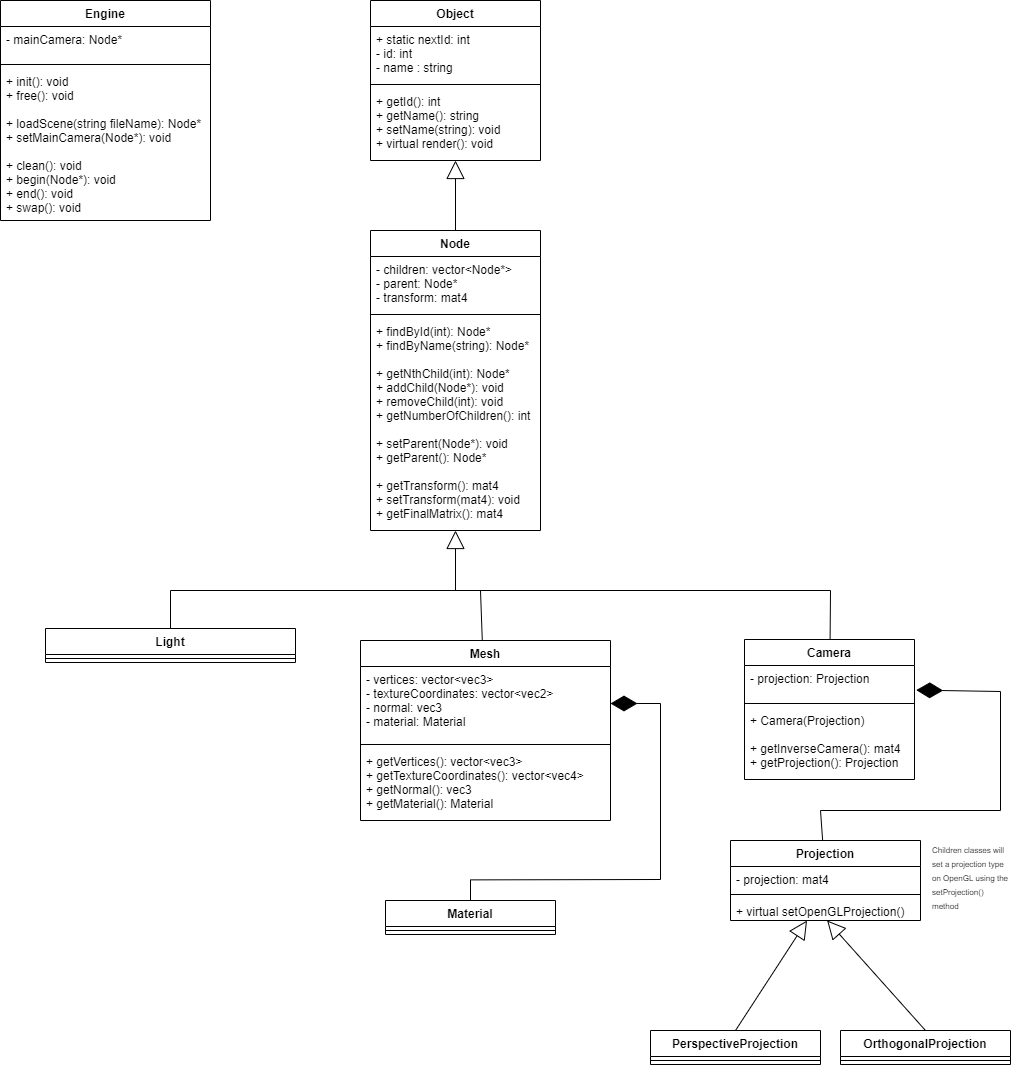

The diagram above was exported from draw.io. Its source (the exported page's mxGraphModel, read from the mxfile embedded in the PNG):
<mxGraphModel dx="1038" dy="579" grid="1" gridSize="10" guides="1" tooltips="1" connect="1" arrows="1" fold="1" page="1" pageScale="1" pageWidth="1169" pageHeight="1654" background="none" math="0" shadow="0">
  <root>
    <mxCell id="0" />
    <mxCell id="1" parent="0" />
    <mxCell id="DEmTfEgcPyceR6vJODBT-1" value="Object" style="swimlane;fontStyle=1;align=center;verticalAlign=top;childLayout=stackLayout;horizontal=1;startSize=26;horizontalStack=0;resizeParent=1;resizeParentMax=0;resizeLast=0;collapsible=1;marginBottom=0;" parent="1" vertex="1">
      <mxGeometry x="470" y="40" width="170" height="160" as="geometry" />
    </mxCell>
    <mxCell id="DEmTfEgcPyceR6vJODBT-2" value="+ static nextId: int&#10;- id: int&#10;- name : string" style="text;strokeColor=none;fillColor=none;align=left;verticalAlign=top;spacingLeft=4;spacingRight=4;overflow=hidden;rotatable=0;points=[[0,0.5],[1,0.5]];portConstraint=eastwest;fontStyle=0" parent="DEmTfEgcPyceR6vJODBT-1" vertex="1">
      <mxGeometry y="26" width="170" height="54" as="geometry" />
    </mxCell>
    <mxCell id="DEmTfEgcPyceR6vJODBT-3" value="" style="line;strokeWidth=1;fillColor=none;align=left;verticalAlign=middle;spacingTop=-1;spacingLeft=3;spacingRight=3;rotatable=0;labelPosition=right;points=[];portConstraint=eastwest;" parent="DEmTfEgcPyceR6vJODBT-1" vertex="1">
      <mxGeometry y="80" width="170" height="8" as="geometry" />
    </mxCell>
    <mxCell id="DEmTfEgcPyceR6vJODBT-4" value="+ getId(): int&#10;+ getName(): string&#10;+ setName(string): void&#10;+ virtual render(): void" style="text;strokeColor=none;fillColor=none;align=left;verticalAlign=top;spacingLeft=4;spacingRight=4;overflow=hidden;rotatable=0;points=[[0,0.5],[1,0.5]];portConstraint=eastwest;" parent="DEmTfEgcPyceR6vJODBT-1" vertex="1">
      <mxGeometry y="88" width="170" height="72" as="geometry" />
    </mxCell>
    <mxCell id="DEmTfEgcPyceR6vJODBT-5" value="Node" style="swimlane;fontStyle=1;align=center;verticalAlign=top;childLayout=stackLayout;horizontal=1;startSize=26;horizontalStack=0;resizeParent=1;resizeParentMax=0;resizeLast=0;collapsible=1;marginBottom=0;" parent="1" vertex="1">
      <mxGeometry x="470" y="270" width="170" height="300" as="geometry" />
    </mxCell>
    <mxCell id="DEmTfEgcPyceR6vJODBT-6" value="- children: vector&lt;Node*&gt;&#10;- parent: Node*&#10;- transform: mat4" style="text;strokeColor=none;fillColor=none;align=left;verticalAlign=top;spacingLeft=4;spacingRight=4;overflow=hidden;rotatable=0;points=[[0,0.5],[1,0.5]];portConstraint=eastwest;" parent="DEmTfEgcPyceR6vJODBT-5" vertex="1">
      <mxGeometry y="26" width="170" height="54" as="geometry" />
    </mxCell>
    <mxCell id="DEmTfEgcPyceR6vJODBT-7" value="" style="line;strokeWidth=1;fillColor=none;align=left;verticalAlign=middle;spacingTop=-1;spacingLeft=3;spacingRight=3;rotatable=0;labelPosition=right;points=[];portConstraint=eastwest;" parent="DEmTfEgcPyceR6vJODBT-5" vertex="1">
      <mxGeometry y="80" width="170" height="8" as="geometry" />
    </mxCell>
    <mxCell id="DEmTfEgcPyceR6vJODBT-8" value="+ findById(int): Node*&#10;+ findByName(string): Node*&#10;&#10;+ getNthChild(int): Node*&#10;+ addChild(Node*): void&#10;+ removeChild(int): void&#10;+ getNumberOfChildren(): int&#10;&#10;+ setParent(Node*): void&#10;+ getParent(): Node*&#10;&#10;+ getTransform(): mat4&#10;+ setTransform(mat4): void&#10;+ getFinalMatrix(): mat4" style="text;strokeColor=none;fillColor=none;align=left;verticalAlign=top;spacingLeft=4;spacingRight=4;overflow=hidden;rotatable=0;points=[[0,0.5],[1,0.5]];portConstraint=eastwest;" parent="DEmTfEgcPyceR6vJODBT-5" vertex="1">
      <mxGeometry y="88" width="170" height="212" as="geometry" />
    </mxCell>
    <mxCell id="DEmTfEgcPyceR6vJODBT-9" value="" style="endArrow=block;endSize=16;endFill=0;html=1;rounded=0;exitX=0.5;exitY=0;exitDx=0;exitDy=0;" parent="1" source="DEmTfEgcPyceR6vJODBT-5" target="DEmTfEgcPyceR6vJODBT-4" edge="1">
      <mxGeometry x="0.1559" y="44" width="160" relative="1" as="geometry">
        <mxPoint x="790" y="230" as="sourcePoint" />
        <mxPoint x="950" y="230" as="targetPoint" />
        <mxPoint as="offset" />
      </mxGeometry>
    </mxCell>
    <mxCell id="DEmTfEgcPyceR6vJODBT-10" value="Camera" style="swimlane;fontStyle=1;align=center;verticalAlign=top;childLayout=stackLayout;horizontal=1;startSize=26;horizontalStack=0;resizeParent=1;resizeParentMax=0;resizeLast=0;collapsible=1;marginBottom=0;" parent="1" vertex="1">
      <mxGeometry x="844" y="679" width="170" height="140" as="geometry" />
    </mxCell>
    <mxCell id="DEmTfEgcPyceR6vJODBT-11" value="- projection: Projection" style="text;strokeColor=none;fillColor=none;align=left;verticalAlign=top;spacingLeft=4;spacingRight=4;overflow=hidden;rotatable=0;points=[[0,0.5],[1,0.5]];portConstraint=eastwest;" parent="DEmTfEgcPyceR6vJODBT-10" vertex="1">
      <mxGeometry y="26" width="170" height="34" as="geometry" />
    </mxCell>
    <mxCell id="DEmTfEgcPyceR6vJODBT-12" value="" style="line;strokeWidth=1;fillColor=none;align=left;verticalAlign=middle;spacingTop=-1;spacingLeft=3;spacingRight=3;rotatable=0;labelPosition=right;points=[];portConstraint=eastwest;" parent="DEmTfEgcPyceR6vJODBT-10" vertex="1">
      <mxGeometry y="60" width="170" height="8" as="geometry" />
    </mxCell>
    <mxCell id="DEmTfEgcPyceR6vJODBT-13" value="+ Camera(Projection)&#10;&#10;+ getInverseCamera(): mat4&#10;+ getProjection(): Projection" style="text;strokeColor=none;fillColor=none;align=left;verticalAlign=top;spacingLeft=4;spacingRight=4;overflow=hidden;rotatable=0;points=[[0,0.5],[1,0.5]];portConstraint=eastwest;" parent="DEmTfEgcPyceR6vJODBT-10" vertex="1">
      <mxGeometry y="68" width="170" height="72" as="geometry" />
    </mxCell>
    <mxCell id="DEmTfEgcPyceR6vJODBT-14" value="" style="endArrow=block;endSize=16;endFill=0;html=1;rounded=0;" parent="1" target="DEmTfEgcPyceR6vJODBT-8" edge="1">
      <mxGeometry y="35" width="160" relative="1" as="geometry">
        <mxPoint x="555" y="630" as="sourcePoint" />
        <mxPoint x="250" y="610" as="targetPoint" />
        <mxPoint as="offset" />
      </mxGeometry>
    </mxCell>
    <mxCell id="DEmTfEgcPyceR6vJODBT-19" value="PerspectiveProjection" style="swimlane;fontStyle=1;align=center;verticalAlign=top;childLayout=stackLayout;horizontal=1;startSize=26;horizontalStack=0;resizeParent=1;resizeParentMax=0;resizeLast=0;collapsible=1;marginBottom=0;" parent="1" vertex="1">
      <mxGeometry x="750" y="1070" width="170" height="34" as="geometry" />
    </mxCell>
    <mxCell id="DEmTfEgcPyceR6vJODBT-20" value="" style="line;strokeWidth=1;fillColor=none;align=left;verticalAlign=middle;spacingTop=-1;spacingLeft=3;spacingRight=3;rotatable=0;labelPosition=right;points=[];portConstraint=eastwest;" parent="DEmTfEgcPyceR6vJODBT-19" vertex="1">
      <mxGeometry y="26" width="170" height="8" as="geometry" />
    </mxCell>
    <mxCell id="DEmTfEgcPyceR6vJODBT-23" value="OrthogonalProjection" style="swimlane;fontStyle=1;align=center;verticalAlign=top;childLayout=stackLayout;horizontal=1;startSize=26;horizontalStack=0;resizeParent=1;resizeParentMax=0;resizeLast=0;collapsible=1;marginBottom=0;" parent="1" vertex="1">
      <mxGeometry x="940" y="1070" width="170" height="34" as="geometry" />
    </mxCell>
    <mxCell id="DEmTfEgcPyceR6vJODBT-24" value="" style="line;strokeWidth=1;fillColor=none;align=left;verticalAlign=middle;spacingTop=-1;spacingLeft=3;spacingRight=3;rotatable=0;labelPosition=right;points=[];portConstraint=eastwest;" parent="DEmTfEgcPyceR6vJODBT-23" vertex="1">
      <mxGeometry y="26" width="170" height="8" as="geometry" />
    </mxCell>
    <mxCell id="DEmTfEgcPyceR6vJODBT-26" value="" style="endArrow=block;endSize=16;endFill=0;html=1;rounded=0;exitX=0.5;exitY=0;exitDx=0;exitDy=0;" parent="1" source="DEmTfEgcPyceR6vJODBT-19" edge="1">
      <mxGeometry x="-0.8151" y="29" width="160" relative="1" as="geometry">
        <mxPoint x="670" y="1080" as="sourcePoint" />
        <mxPoint x="906.5447154471544" y="960" as="targetPoint" />
        <mxPoint as="offset" />
      </mxGeometry>
    </mxCell>
    <mxCell id="DEmTfEgcPyceR6vJODBT-27" value="" style="endArrow=block;endSize=16;endFill=0;html=1;rounded=0;exitX=0.5;exitY=0;exitDx=0;exitDy=0;" parent="1" source="DEmTfEgcPyceR6vJODBT-23" edge="1">
      <mxGeometry x="-0.8151" y="29" width="160" relative="1" as="geometry">
        <mxPoint x="845" y="1080" as="sourcePoint" />
        <mxPoint x="926.6260162601625" y="960" as="targetPoint" />
        <mxPoint as="offset" />
      </mxGeometry>
    </mxCell>
    <mxCell id="DEmTfEgcPyceR6vJODBT-28" value="" style="endArrow=diamondThin;endFill=1;endSize=24;html=1;rounded=0;entryX=1.01;entryY=0.724;entryDx=0;entryDy=0;entryPerimeter=0;" parent="1" source="So9XYG93RVF0lqJsPfM2-16" target="DEmTfEgcPyceR6vJODBT-11" edge="1">
      <mxGeometry width="160" relative="1" as="geometry">
        <mxPoint x="910" y="860" as="sourcePoint" />
        <mxPoint x="1080" y="930" as="targetPoint" />
        <Array as="points">
          <mxPoint x="920" y="850" />
          <mxPoint x="1100" y="850" />
          <mxPoint x="1100" y="731" />
        </Array>
      </mxGeometry>
    </mxCell>
    <mxCell id="DEmTfEgcPyceR6vJODBT-29" value="&lt;span style=&quot;font-size: 8px&quot;&gt;Children classes will set a projection type on OpenGL using the setProjection() method&lt;/span&gt;" style="text;html=1;strokeColor=none;fillColor=none;align=left;verticalAlign=middle;whiteSpace=wrap;rounded=0;" parent="1" vertex="1">
      <mxGeometry x="1030" y="880" width="80" height="71" as="geometry" />
    </mxCell>
    <mxCell id="DEmTfEgcPyceR6vJODBT-30" value="Mesh" style="swimlane;fontStyle=1;align=center;verticalAlign=top;childLayout=stackLayout;horizontal=1;startSize=26;horizontalStack=0;resizeParent=1;resizeParentMax=0;resizeLast=0;collapsible=1;marginBottom=0;" parent="1" vertex="1">
      <mxGeometry x="460" y="680" width="250" height="180" as="geometry" />
    </mxCell>
    <mxCell id="DEmTfEgcPyceR6vJODBT-31" value="- vertices: vector&lt;vec3&gt;&#10;- textureCoordinates: vector&lt;vec2&gt;&#10;- normal: vec3&#10;- material: Material" style="text;strokeColor=none;fillColor=none;align=left;verticalAlign=top;spacingLeft=4;spacingRight=4;overflow=hidden;rotatable=0;points=[[0,0.5],[1,0.5]];portConstraint=eastwest;" parent="DEmTfEgcPyceR6vJODBT-30" vertex="1">
      <mxGeometry y="26" width="250" height="74" as="geometry" />
    </mxCell>
    <mxCell id="DEmTfEgcPyceR6vJODBT-32" value="" style="line;strokeWidth=1;fillColor=none;align=left;verticalAlign=middle;spacingTop=-1;spacingLeft=3;spacingRight=3;rotatable=0;labelPosition=right;points=[];portConstraint=eastwest;" parent="DEmTfEgcPyceR6vJODBT-30" vertex="1">
      <mxGeometry y="100" width="250" height="8" as="geometry" />
    </mxCell>
    <mxCell id="DEmTfEgcPyceR6vJODBT-33" value="+ getVertices(): vector&lt;vec3&gt;&#10;+ getTextureCoordinates(): vector&lt;vec4&gt;&#10;+ getNormal(): vec3&#10;+ getMaterial(): Material" style="text;strokeColor=none;fillColor=none;align=left;verticalAlign=top;spacingLeft=4;spacingRight=4;overflow=hidden;rotatable=0;points=[[0,0.5],[1,0.5]];portConstraint=eastwest;" parent="DEmTfEgcPyceR6vJODBT-30" vertex="1">
      <mxGeometry y="108" width="250" height="72" as="geometry" />
    </mxCell>
    <mxCell id="DEmTfEgcPyceR6vJODBT-34" value="Light" style="swimlane;fontStyle=1;align=center;verticalAlign=top;childLayout=stackLayout;horizontal=1;startSize=26;horizontalStack=0;resizeParent=1;resizeParentMax=0;resizeLast=0;collapsible=1;marginBottom=0;" parent="1" vertex="1">
      <mxGeometry x="145" y="668" width="250" height="34" as="geometry" />
    </mxCell>
    <mxCell id="DEmTfEgcPyceR6vJODBT-36" value="" style="line;strokeWidth=1;fillColor=none;align=left;verticalAlign=middle;spacingTop=-1;spacingLeft=3;spacingRight=3;rotatable=0;labelPosition=right;points=[];portConstraint=eastwest;" parent="DEmTfEgcPyceR6vJODBT-34" vertex="1">
      <mxGeometry y="26" width="250" height="8" as="geometry" />
    </mxCell>
    <mxCell id="DEmTfEgcPyceR6vJODBT-40" value="" style="endArrow=none;html=1;rounded=0;fontSize=8;" parent="1" edge="1">
      <mxGeometry width="50" height="50" relative="1" as="geometry">
        <mxPoint x="270" y="630" as="sourcePoint" />
        <mxPoint x="930" y="630" as="targetPoint" />
      </mxGeometry>
    </mxCell>
    <mxCell id="DEmTfEgcPyceR6vJODBT-41" value="" style="endArrow=none;html=1;rounded=0;fontSize=8;" parent="1" source="DEmTfEgcPyceR6vJODBT-34" edge="1">
      <mxGeometry width="50" height="50" relative="1" as="geometry">
        <mxPoint x="600" y="690" as="sourcePoint" />
        <mxPoint x="270" y="630" as="targetPoint" />
      </mxGeometry>
    </mxCell>
    <mxCell id="DEmTfEgcPyceR6vJODBT-42" value="" style="endArrow=none;html=1;rounded=0;fontSize=8;" parent="1" source="DEmTfEgcPyceR6vJODBT-30" edge="1">
      <mxGeometry width="50" height="50" relative="1" as="geometry">
        <mxPoint x="600" y="690" as="sourcePoint" />
        <mxPoint x="580" y="630" as="targetPoint" />
      </mxGeometry>
    </mxCell>
    <mxCell id="DEmTfEgcPyceR6vJODBT-43" value="" style="endArrow=none;html=1;rounded=0;fontSize=8;" parent="1" source="DEmTfEgcPyceR6vJODBT-10" edge="1">
      <mxGeometry width="50" height="50" relative="1" as="geometry">
        <mxPoint x="600" y="690" as="sourcePoint" />
        <mxPoint x="930" y="630" as="targetPoint" />
      </mxGeometry>
    </mxCell>
    <mxCell id="DEmTfEgcPyceR6vJODBT-48" value="Engine" style="swimlane;fontStyle=1;align=center;verticalAlign=top;childLayout=stackLayout;horizontal=1;startSize=26;horizontalStack=0;resizeParent=1;resizeParentMax=0;resizeLast=0;collapsible=1;marginBottom=0;" parent="1" vertex="1">
      <mxGeometry x="100" y="40" width="210" height="220" as="geometry" />
    </mxCell>
    <mxCell id="DEmTfEgcPyceR6vJODBT-49" value="- mainCamera: Node*" style="text;strokeColor=none;fillColor=none;align=left;verticalAlign=top;spacingLeft=4;spacingRight=4;overflow=hidden;rotatable=0;points=[[0,0.5],[1,0.5]];portConstraint=eastwest;" parent="DEmTfEgcPyceR6vJODBT-48" vertex="1">
      <mxGeometry y="26" width="210" height="34" as="geometry" />
    </mxCell>
    <mxCell id="DEmTfEgcPyceR6vJODBT-50" value="" style="line;strokeWidth=1;fillColor=none;align=left;verticalAlign=middle;spacingTop=-1;spacingLeft=3;spacingRight=3;rotatable=0;labelPosition=right;points=[];portConstraint=eastwest;" parent="DEmTfEgcPyceR6vJODBT-48" vertex="1">
      <mxGeometry y="60" width="210" height="8" as="geometry" />
    </mxCell>
    <mxCell id="DEmTfEgcPyceR6vJODBT-51" value="+ init(): void&#10;+ free(): void&#10;&#10;+ loadScene(string fileName): Node*&#10;+ setMainCamera(Node*): void&#10;&#10;+ clean(): void&#10;+ begin(Node*): void&#10;+ end(): void&#10;+ swap(): void" style="text;strokeColor=none;fillColor=none;align=left;verticalAlign=top;spacingLeft=4;spacingRight=4;overflow=hidden;rotatable=0;points=[[0,0.5],[1,0.5]];portConstraint=eastwest;" parent="DEmTfEgcPyceR6vJODBT-48" vertex="1">
      <mxGeometry y="68" width="210" height="152" as="geometry" />
    </mxCell>
    <mxCell id="So9XYG93RVF0lqJsPfM2-1" value="Material" style="swimlane;fontStyle=1;align=center;verticalAlign=top;childLayout=stackLayout;horizontal=1;startSize=26;horizontalStack=0;resizeParent=1;resizeParentMax=0;resizeLast=0;collapsible=1;marginBottom=0;" vertex="1" parent="1">
      <mxGeometry x="485" y="940" width="170" height="34" as="geometry">
        <mxRectangle x="330" y="720" width="90" height="26" as="alternateBounds" />
      </mxGeometry>
    </mxCell>
    <mxCell id="So9XYG93RVF0lqJsPfM2-2" value="" style="line;strokeWidth=1;fillColor=none;align=left;verticalAlign=middle;spacingTop=-1;spacingLeft=3;spacingRight=3;rotatable=0;labelPosition=right;points=[];portConstraint=eastwest;" vertex="1" parent="So9XYG93RVF0lqJsPfM2-1">
      <mxGeometry y="26" width="170" height="8" as="geometry" />
    </mxCell>
    <mxCell id="So9XYG93RVF0lqJsPfM2-10" value="" style="endArrow=diamondThin;endFill=1;endSize=24;html=1;rounded=0;" edge="1" parent="1" source="So9XYG93RVF0lqJsPfM2-1" target="DEmTfEgcPyceR6vJODBT-31">
      <mxGeometry width="160" relative="1" as="geometry">
        <mxPoint x="555" y="999.38" as="sourcePoint" />
        <mxPoint x="656.6999999999998" y="799.996" as="targetPoint" />
        <Array as="points">
          <mxPoint x="570" y="919.38" />
          <mxPoint x="760" y="919" />
          <mxPoint x="760" y="743" />
        </Array>
      </mxGeometry>
    </mxCell>
    <mxCell id="So9XYG93RVF0lqJsPfM2-16" value="Projection" style="swimlane;fontStyle=1;align=center;verticalAlign=top;childLayout=stackLayout;horizontal=1;startSize=26;horizontalStack=0;resizeParent=1;resizeParentMax=0;resizeLast=0;collapsible=1;marginBottom=0;" vertex="1" parent="1">
      <mxGeometry x="830" y="880" width="190" height="80" as="geometry" />
    </mxCell>
    <mxCell id="So9XYG93RVF0lqJsPfM2-17" value="- projection: mat4" style="text;strokeColor=none;fillColor=none;align=left;verticalAlign=top;spacingLeft=4;spacingRight=4;overflow=hidden;rotatable=0;points=[[0,0.5],[1,0.5]];portConstraint=eastwest;" vertex="1" parent="So9XYG93RVF0lqJsPfM2-16">
      <mxGeometry y="26" width="190" height="24" as="geometry" />
    </mxCell>
    <mxCell id="So9XYG93RVF0lqJsPfM2-18" value="" style="line;strokeWidth=1;fillColor=none;align=left;verticalAlign=middle;spacingTop=-1;spacingLeft=3;spacingRight=3;rotatable=0;labelPosition=right;points=[];portConstraint=eastwest;" vertex="1" parent="So9XYG93RVF0lqJsPfM2-16">
      <mxGeometry y="50" width="190" height="8" as="geometry" />
    </mxCell>
    <mxCell id="So9XYG93RVF0lqJsPfM2-19" value="+ virtual setOpenGLProjection()" style="text;strokeColor=none;fillColor=none;align=left;verticalAlign=top;spacingLeft=4;spacingRight=4;overflow=hidden;rotatable=0;points=[[0,0.5],[1,0.5]];portConstraint=eastwest;" vertex="1" parent="So9XYG93RVF0lqJsPfM2-16">
      <mxGeometry y="58" width="190" height="22" as="geometry" />
    </mxCell>
  </root>
</mxGraphModel>